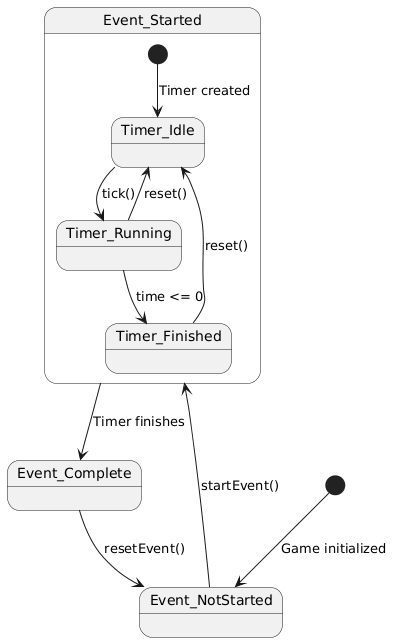

The diagram above was rendered by PlantUML. Its source (embedded in the PNG):
@startuml
[*] --> Event_NotStarted : Game initialized

Event_NotStarted --> Event_Started : startEvent()
Event_Started --> Event_Complete : Timer finishes
Event_Complete --> Event_NotStarted : resetEvent()

state Event_Started {
    [*] --> Timer_Idle : Timer created
    Timer_Idle --> Timer_Running : tick()
    Timer_Running --> Timer_Finished : time <= 0
    Timer_Running --> Timer_Idle : reset()
    Timer_Finished --> Timer_Idle : reset()
}
@enduml